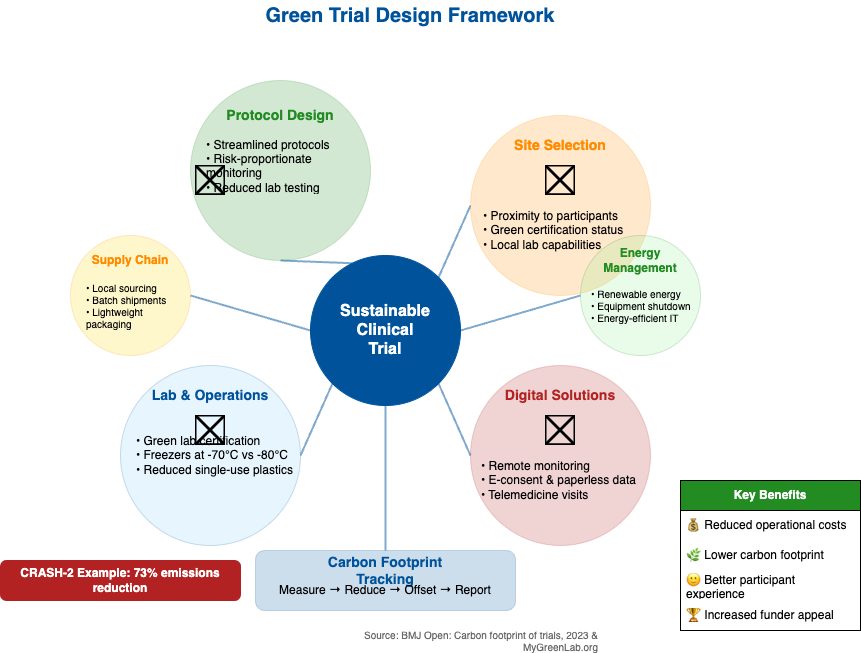

The diagram above was exported from draw.io. Its source (the exported page's mxGraphModel, read from the mxfile embedded in the PNG):
<mxGraphModel dx="499" dy="832" grid="1" gridSize="10" guides="1" tooltips="1" connect="1" arrows="1" fold="1" page="1" pageScale="1" pageWidth="1100" pageHeight="850" math="0" shadow="0">
  <root>
    <mxCell id="0" />
    <mxCell id="1" parent="0" />
    <mxCell id="2" value="&lt;font style=&quot;font-size: 20px;&quot;&gt;&lt;b&gt;Green Trial Design Framework&lt;/b&gt;&lt;/font&gt;" style="text;html=1;strokeColor=none;fillColor=none;align=center;verticalAlign=middle;whiteSpace=wrap;rounded=0;fontColor=#00539B;" parent="1" vertex="1">
      <mxGeometry x="270" y="20" width="560" height="30" as="geometry" />
    </mxCell>
    <mxCell id="3" value="&lt;font style=&quot;font-size: 16px;&quot;&gt;&lt;b&gt;Sustainable&lt;br&gt;Clinical&lt;br&gt;Trial&lt;/b&gt;&lt;/font&gt;" style="ellipse;whiteSpace=wrap;html=1;aspect=fixed;fillColor=#00539B;strokeColor=#00539B;fontColor=#FFFFFF;" parent="1" vertex="1">
      <mxGeometry x="450" y="275" width="150" height="150" as="geometry" />
    </mxCell>
    <mxCell id="4" value="" style="ellipse;whiteSpace=wrap;html=1;aspect=fixed;fillColor=#228B22;strokeColor=#228B22;opacity=20;" parent="1" vertex="1">
      <mxGeometry x="330" y="100" width="180" height="180" as="geometry" />
    </mxCell>
    <mxCell id="5" value="&lt;font style=&quot;font-size: 14px;&quot;&gt;&lt;b&gt;Protocol Design&lt;/b&gt;&lt;/font&gt;" style="text;html=1;strokeColor=none;fillColor=none;align=center;verticalAlign=middle;whiteSpace=wrap;rounded=0;fontColor=#228B22;" parent="1" vertex="1">
      <mxGeometry x="360" y="120" width="120" height="30" as="geometry" />
    </mxCell>
    <mxCell id="6" value="" style="shape=image;html=1;verticalAlign=top;verticalLabelPosition=bottom;labelBackgroundColor=#ffffff;imageAspect=0;aspect=fixed;image=https://cdn1.iconfinder.com/data/icons/hawcons/32/699748-icon-58-document-128.png;imageBackground=none;" parent="1" vertex="1">
      <mxGeometry x="335" y="185" width="30" height="30" as="geometry" />
    </mxCell>
    <mxCell id="7" value="• Streamlined protocols&#10;• Risk-proportionate monitoring&#10;• Reduced lab testing frequency" style="text;strokeColor=none;fillColor=none;align=left;verticalAlign=middle;spacingLeft=4;spacingRight=4;overflow=hidden;points=[[0,0.5],[1,0.5]];portConstraint=eastwest;rotatable=0;whiteSpace=wrap;html=1;" parent="1" vertex="1">
      <mxGeometry x="340" y="155" width="170" height="60" as="geometry" />
    </mxCell>
    <mxCell id="8" value="" style="ellipse;whiteSpace=wrap;html=1;aspect=fixed;fillColor=#FF8C00;strokeColor=#FF8C00;opacity=20;" parent="1" vertex="1">
      <mxGeometry x="610" y="135" width="180" height="180" as="geometry" />
    </mxCell>
    <mxCell id="9" value="&lt;font style=&quot;font-size: 14px;&quot;&gt;&lt;b&gt;Site Selection&lt;/b&gt;&lt;/font&gt;" style="text;html=1;strokeColor=none;fillColor=none;align=center;verticalAlign=middle;whiteSpace=wrap;rounded=0;fontColor=#FF8C00;" parent="1" vertex="1">
      <mxGeometry x="640" y="150" width="120" height="30" as="geometry" />
    </mxCell>
    <mxCell id="10" value="" style="shape=image;html=1;verticalAlign=top;verticalLabelPosition=bottom;labelBackgroundColor=#ffffff;imageAspect=0;aspect=fixed;image=https://cdn1.iconfinder.com/data/icons/hawcons/32/699733-icon-43-notebook-128.png" parent="1" vertex="1">
      <mxGeometry x="685" y="185" width="30" height="30" as="geometry" />
    </mxCell>
    <mxCell id="11" value="• Proximity to participants&#10;• Green certification status&#10;• Local lab capabilities" style="text;strokeColor=none;fillColor=none;align=left;verticalAlign=middle;spacingLeft=4;spacingRight=4;overflow=hidden;points=[[0,0.5],[1,0.5]];portConstraint=eastwest;rotatable=0;whiteSpace=wrap;html=1;" parent="1" vertex="1">
      <mxGeometry x="617" y="220" width="170" height="60" as="geometry" />
    </mxCell>
    <mxCell id="12" value="" style="ellipse;whiteSpace=wrap;html=1;aspect=fixed;fillColor=#B22222;strokeColor=#B22222;opacity=20;" parent="1" vertex="1">
      <mxGeometry x="610" y="385" width="180" height="180" as="geometry" />
    </mxCell>
    <mxCell id="13" value="&lt;font style=&quot;font-size: 14px;&quot;&gt;&lt;b&gt;Digital Solutions&lt;/b&gt;&lt;/font&gt;" style="text;html=1;strokeColor=none;fillColor=none;align=center;verticalAlign=middle;whiteSpace=wrap;rounded=0;fontColor=#B22222;" parent="1" vertex="1">
      <mxGeometry x="640" y="400" width="120" height="30" as="geometry" />
    </mxCell>
    <mxCell id="14" value="" style="shape=image;html=1;verticalAlign=top;verticalLabelPosition=bottom;labelBackgroundColor=#ffffff;imageAspect=0;aspect=fixed;image=https://cdn1.iconfinder.com/data/icons/hawcons/32/699966-icon-2-tablet-128.png" parent="1" vertex="1">
      <mxGeometry x="685" y="435" width="30" height="30" as="geometry" />
    </mxCell>
    <mxCell id="15" value="• Remote monitoring&#10;• E-consent &amp; paperless data&#10;• Telemedicine visits" style="text;strokeColor=none;fillColor=none;align=left;verticalAlign=middle;spacingLeft=4;spacingRight=4;overflow=hidden;points=[[0,0.5],[1,0.5]];portConstraint=eastwest;rotatable=0;whiteSpace=wrap;html=1;" parent="1" vertex="1">
      <mxGeometry x="615" y="470" width="170" height="60" as="geometry" />
    </mxCell>
    <mxCell id="16" value="" style="ellipse;whiteSpace=wrap;html=1;aspect=fixed;fillColor=#87CEFA;strokeColor=#00539B;opacity=20;" parent="1" vertex="1">
      <mxGeometry x="260" y="385" width="180" height="180" as="geometry" />
    </mxCell>
    <mxCell id="17" value="&lt;font style=&quot;font-size: 14px;&quot;&gt;&lt;b&gt;Lab &amp; Operations&lt;/b&gt;&lt;/font&gt;" style="text;html=1;strokeColor=none;fillColor=none;align=center;verticalAlign=middle;whiteSpace=wrap;rounded=0;fontColor=#00539B;" parent="1" vertex="1">
      <mxGeometry x="290" y="400" width="120" height="30" as="geometry" />
    </mxCell>
    <mxCell id="18" value="" style="shape=image;html=1;verticalAlign=top;verticalLabelPosition=bottom;labelBackgroundColor=#ffffff;imageAspect=0;aspect=fixed;image=https://cdn1.iconfinder.com/data/icons/hawcons/32/699747-icon-57-document-text-128.png" parent="1" vertex="1">
      <mxGeometry x="335" y="435" width="30" height="30" as="geometry" />
    </mxCell>
    <mxCell id="19" value="• Green lab certification&#10;• Freezers at -70°C vs -80°C&#10;• Reduced single-use plastics" style="text;strokeColor=none;fillColor=none;align=left;verticalAlign=middle;spacingLeft=4;spacingRight=4;overflow=hidden;points=[[0,0.5],[1,0.5]];portConstraint=eastwest;rotatable=0;whiteSpace=wrap;html=1;" parent="1" vertex="1">
      <mxGeometry x="270" y="445" width="170" height="60" as="geometry" />
    </mxCell>
    <mxCell id="20" value="" style="ellipse;whiteSpace=wrap;html=1;aspect=fixed;fillColor=#FFD700;strokeColor=#FF8C00;opacity=20;" parent="1" vertex="1">
      <mxGeometry x="210" y="255" width="120" height="120" as="geometry" />
    </mxCell>
    <mxCell id="21" value="&lt;font style=&quot;font-size: 12px;&quot;&gt;&lt;b&gt;Supply Chain&lt;/b&gt;&lt;/font&gt;" style="text;html=1;strokeColor=none;fillColor=none;align=center;verticalAlign=middle;whiteSpace=wrap;rounded=0;fontColor=#FF8C00;" parent="1" vertex="1">
      <mxGeometry x="220" y="270" width="100" height="20" as="geometry" />
    </mxCell>
    <mxCell id="22" value="• Local sourcing&#10;• Batch shipments&#10;• Lightweight packaging" style="text;strokeColor=none;fillColor=none;align=left;verticalAlign=middle;spacingLeft=4;spacingRight=4;overflow=hidden;points=[[0,0.5],[1,0.5]];portConstraint=eastwest;rotatable=0;whiteSpace=wrap;html=1;fontSize=10;" parent="1" vertex="1">
      <mxGeometry x="220" y="295" width="110" height="60" as="geometry" />
    </mxCell>
    <mxCell id="23" value="" style="ellipse;whiteSpace=wrap;html=1;aspect=fixed;fillColor=#90EE90;strokeColor=#228B22;opacity=20;" parent="1" vertex="1">
      <mxGeometry x="720" y="255" width="120" height="120" as="geometry" />
    </mxCell>
    <mxCell id="24" value="&lt;font style=&quot;font-size: 12px;&quot;&gt;&lt;b&gt;Energy Management&lt;/b&gt;&lt;/font&gt;" style="text;html=1;strokeColor=none;fillColor=none;align=center;verticalAlign=middle;whiteSpace=wrap;rounded=0;fontColor=#228B22;" parent="1" vertex="1">
      <mxGeometry x="730" y="270" width="100" height="20" as="geometry" />
    </mxCell>
    <mxCell id="25" value="• Renewable energy&#10;• Equipment shutdown&#10;• Energy-efficient IT" style="text;strokeColor=none;fillColor=none;align=left;verticalAlign=middle;spacingLeft=4;spacingRight=4;overflow=hidden;points=[[0,0.5],[1,0.5]];portConstraint=eastwest;rotatable=0;whiteSpace=wrap;html=1;fontSize=10;" parent="1" vertex="1">
      <mxGeometry x="725" y="295" width="110" height="60" as="geometry" />
    </mxCell>
    <mxCell id="26" value="" style="rounded=1;whiteSpace=wrap;html=1;fillColor=#00539B;strokeColor=#00539B;opacity=20;" parent="1" vertex="1">
      <mxGeometry x="395" y="570" width="260" height="60" as="geometry" />
    </mxCell>
    <mxCell id="27" value="&lt;font style=&quot;font-size: 14px;&quot;&gt;&lt;b&gt;Carbon Footprint Tracking&lt;/b&gt;&lt;/font&gt;" style="text;html=1;strokeColor=none;fillColor=none;align=center;verticalAlign=middle;whiteSpace=wrap;rounded=0;fontColor=#00539B;" parent="1" vertex="1">
      <mxGeometry x="465" y="580" width="120" height="20" as="geometry" />
    </mxCell>
    <mxCell id="28" value="Measure → Reduce → Offset → Report" style="text;html=1;strokeColor=none;fillColor=none;align=center;verticalAlign=middle;whiteSpace=wrap;rounded=0;" parent="1" vertex="1">
      <mxGeometry x="395" y="600" width="260" height="20" as="geometry" />
    </mxCell>
    <mxCell id="29" value="" style="endArrow=none;html=1;rounded=0;entryX=0.5;entryY=1;entryDx=0;entryDy=0;exitX=0.25;exitY=0;exitDx=0;exitDy=0;strokeWidth=2;strokeColor=#00539B;opacity=50;" parent="1" source="3" target="4" edge="1">
      <mxGeometry width="50" height="50" relative="1" as="geometry">
        <mxPoint x="520" y="370" as="sourcePoint" />
        <mxPoint x="570" y="320" as="targetPoint" />
      </mxGeometry>
    </mxCell>
    <mxCell id="30" value="" style="endArrow=none;html=1;rounded=0;entryX=0;entryY=0.5;entryDx=0;entryDy=0;exitX=1;exitY=0;exitDx=0;exitDy=0;strokeWidth=2;strokeColor=#00539B;opacity=50;" parent="1" source="3" target="8" edge="1">
      <mxGeometry width="50" height="50" relative="1" as="geometry">
        <mxPoint x="520" y="370" as="sourcePoint" />
        <mxPoint x="570" y="320" as="targetPoint" />
      </mxGeometry>
    </mxCell>
    <mxCell id="31" value="" style="endArrow=none;html=1;rounded=0;entryX=0;entryY=0.5;entryDx=0;entryDy=0;exitX=1;exitY=1;exitDx=0;exitDy=0;strokeWidth=2;strokeColor=#00539B;opacity=50;" parent="1" source="3" target="12" edge="1">
      <mxGeometry width="50" height="50" relative="1" as="geometry">
        <mxPoint x="520" y="370" as="sourcePoint" />
        <mxPoint x="570" y="320" as="targetPoint" />
      </mxGeometry>
    </mxCell>
    <mxCell id="32" value="" style="endArrow=none;html=1;rounded=0;entryX=1;entryY=0.5;entryDx=0;entryDy=0;exitX=0;exitY=1;exitDx=0;exitDy=0;strokeWidth=2;strokeColor=#00539B;opacity=50;" parent="1" source="3" target="16" edge="1">
      <mxGeometry width="50" height="50" relative="1" as="geometry">
        <mxPoint x="520" y="370" as="sourcePoint" />
        <mxPoint x="570" y="320" as="targetPoint" />
      </mxGeometry>
    </mxCell>
    <mxCell id="33" value="" style="endArrow=none;html=1;rounded=0;entryX=1;entryY=0.5;entryDx=0;entryDy=0;exitX=0;exitY=0.5;exitDx=0;exitDy=0;strokeWidth=2;strokeColor=#00539B;opacity=50;" parent="1" source="3" target="20" edge="1">
      <mxGeometry width="50" height="50" relative="1" as="geometry">
        <mxPoint x="520" y="370" as="sourcePoint" />
        <mxPoint x="570" y="320" as="targetPoint" />
      </mxGeometry>
    </mxCell>
    <mxCell id="34" value="" style="endArrow=none;html=1;rounded=0;entryX=0;entryY=0.5;entryDx=0;entryDy=0;exitX=1;exitY=0.5;exitDx=0;exitDy=0;strokeWidth=2;strokeColor=#00539B;opacity=50;" parent="1" source="3" target="23" edge="1">
      <mxGeometry width="50" height="50" relative="1" as="geometry">
        <mxPoint x="520" y="370" as="sourcePoint" />
        <mxPoint x="570" y="320" as="targetPoint" />
      </mxGeometry>
    </mxCell>
    <mxCell id="35" value="" style="endArrow=none;html=1;rounded=0;entryX=0.5;entryY=0;entryDx=0;entryDy=0;exitX=0.5;exitY=1;exitDx=0;exitDy=0;strokeWidth=2;strokeColor=#00539B;opacity=50;" parent="1" source="3" target="26" edge="1">
      <mxGeometry width="50" height="50" relative="1" as="geometry">
        <mxPoint x="520" y="370" as="sourcePoint" />
        <mxPoint x="570" y="320" as="targetPoint" />
      </mxGeometry>
    </mxCell>
    <mxCell id="36" value="&lt;b&gt;Key Benefits&lt;/b&gt;" style="swimlane;fontStyle=0;childLayout=stackLayout;horizontal=1;startSize=30;horizontalStack=0;resizeParent=1;resizeParentMax=0;resizeLast=0;collapsible=1;marginBottom=0;whiteSpace=wrap;html=1;fillColor=#228B22;fontColor=#FFFFFF;" parent="1" vertex="1">
      <mxGeometry x="820" y="500" width="180" height="150" as="geometry" />
    </mxCell>
    <mxCell id="37" value="💰 Reduced operational costs" style="text;strokeColor=none;fillColor=none;align=left;verticalAlign=middle;spacingLeft=4;spacingRight=4;overflow=hidden;points=[[0,0.5],[1,0.5]];portConstraint=eastwest;rotatable=0;whiteSpace=wrap;html=1;" parent="36" vertex="1">
      <mxGeometry y="30" width="180" height="30" as="geometry" />
    </mxCell>
    <mxCell id="38" value="🌿 Lower carbon footprint" style="text;strokeColor=none;fillColor=none;align=left;verticalAlign=middle;spacingLeft=4;spacingRight=4;overflow=hidden;points=[[0,0.5],[1,0.5]];portConstraint=eastwest;rotatable=0;whiteSpace=wrap;html=1;" parent="36" vertex="1">
      <mxGeometry y="60" width="180" height="30" as="geometry" />
    </mxCell>
    <mxCell id="39" value="🙂 Better participant experience" style="text;strokeColor=none;fillColor=none;align=left;verticalAlign=middle;spacingLeft=4;spacingRight=4;overflow=hidden;points=[[0,0.5],[1,0.5]];portConstraint=eastwest;rotatable=0;whiteSpace=wrap;html=1;" parent="36" vertex="1">
      <mxGeometry y="90" width="180" height="30" as="geometry" />
    </mxCell>
    <mxCell id="40" value="🏆 Increased funder appeal" style="text;strokeColor=none;fillColor=none;align=left;verticalAlign=middle;spacingLeft=4;spacingRight=4;overflow=hidden;points=[[0,0.5],[1,0.5]];portConstraint=eastwest;rotatable=0;whiteSpace=wrap;html=1;" parent="36" vertex="1">
      <mxGeometry y="120" width="180" height="30" as="geometry" />
    </mxCell>
    <mxCell id="41" value="&lt;b&gt;CRASH-2 Example: 73% emissions reduction&lt;/b&gt;" style="rounded=1;whiteSpace=wrap;html=1;fillColor=#B22222;strokeColor=#B22222;fontColor=#FFFFFF;" parent="1" vertex="1">
      <mxGeometry x="140" y="580" width="240" height="40" as="geometry" />
    </mxCell>
    <mxCell id="42" value="Source: BMJ Open: Carbon footprint of trials, 2023 &amp; MyGreenLab.org" style="text;html=1;strokeColor=none;fillColor=none;align=right;verticalAlign=middle;whiteSpace=wrap;rounded=0;fontColor=#666666;fontSize=10;" parent="1" vertex="1">
      <mxGeometry x="440" y="650" width="300" height="20" as="geometry" />
    </mxCell>
  </root>
</mxGraphModel>